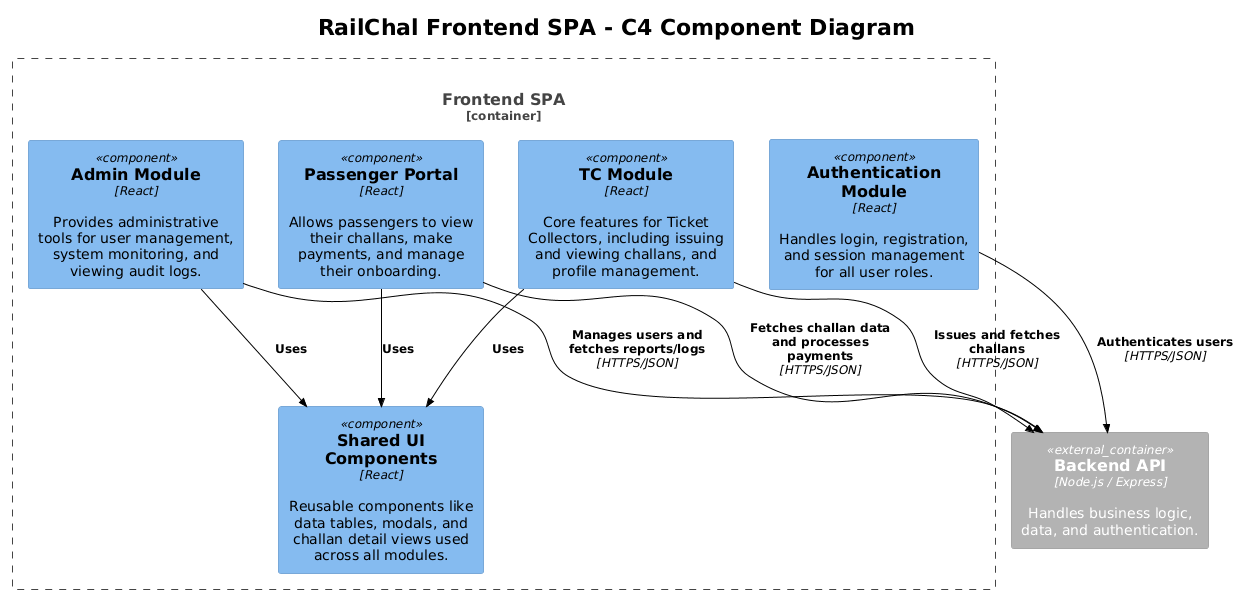

The diagram above was rendered by PlantUML. Its source (embedded in the PNG):
@startuml
!include <C4/C4_Component>
!theme plain

title RailChal Frontend SPA - C4 Component Diagram

' External Backend API
Container_Ext(backend, "Backend API", "Node.js / Express", "Handles business logic, data, and authentication.")

' Frontend Container Boundary
Container_Boundary(frontend, "Frontend SPA", "React") {
Component(authModule, "Authentication Module", "React", "Handles login, registration, and session management for all user roles.")
Component(tcModule, "TC Module", "React", "Core features for Ticket Collectors, including issuing and viewing challans, and profile management.")
Component(adminModule, "Admin Module", "React", "Provides administrative tools for user management, system monitoring, and viewing audit logs.")
Component(passengerPortal, "Passenger Portal", "React", "Allows passengers to view their challans, make payments, and manage their onboarding.")
Component(sharedComponents, "Shared UI Components", "React", "Reusable components like data tables, modals, and challan detail views used across all modules.")
}

' Relationships from Modules to Backend
Rel(authModule, backend, "Authenticates users", "HTTPS/JSON")
Rel(tcModule, backend, "Issues and fetches challans", "HTTPS/JSON")
Rel(adminModule, backend, "Manages users and fetches reports/logs", "HTTPS/JSON")
Rel(passengerPortal, backend, "Fetches challan data and processes payments", "HTTPS/JSON")

' Internal dependencies on Shared Components
Rel(tcModule, sharedComponents, "Uses")
Rel(adminModule, sharedComponents, "Uses")
Rel(passengerPortal, sharedComponents, "Uses")
@enduml